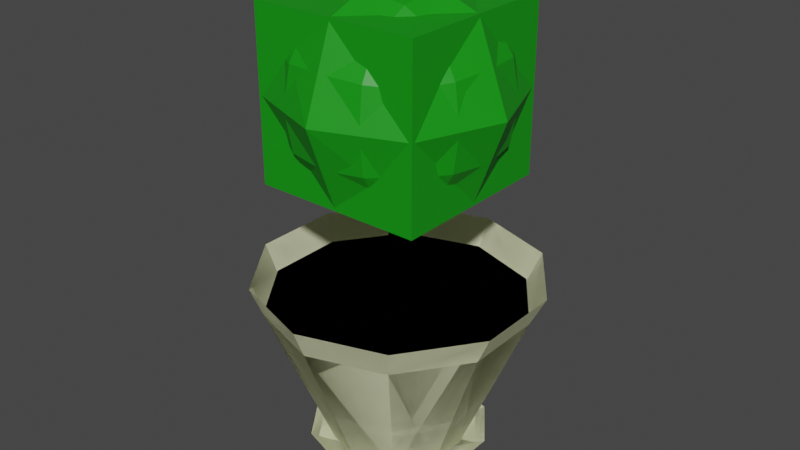 # Source: blend.blend  (saved by Blender 3.4.6; exported with 4.5.12 LTS)
import bpy
from mathutils import Matrix  # noqa: F401  (used for matrix-valued properties, if any)

bpy.ops.wm.read_factory_settings(use_empty=True)
scene = bpy.context.scene
scene.name = 'Scene'

# ---- collections
col_collection = bpy.data.collections.new('Collection'); scene.collection.children.link(col_collection)

# ---- images (referenced by path relative to the original .blend; pixels are not part of the script)
import os
ASSET_DIR = os.environ.get("B2B_ASSET_DIR", "")  # directory of the original .blend (textures are referenced by path, not embedded)
HERE = os.path.dirname(os.path.abspath(__file__))  # packed textures are extracted next to this script under _unpacked/

def load_image(name, relpath, width, height, colorspace="sRGB"):
    """Load a texture the original file referenced (path relative to the .blend, or extracted next to this script)."""
    p = next((c for c in (os.path.join(HERE, relpath), os.path.join(ASSET_DIR, relpath)) if relpath and os.path.exists(c)), "")
    if p:
        img = bpy.data.images.load(p, check_existing=True)
        img.name = name
    else:  # same state as the original file: an image datablock whose file is absent (Cycles renders it pink)
        img = bpy.data.images.new(name, width, height)
        img.source = "FILE"
        img.filepath = "//" + (relpath or name)
    img.colorspace_settings.name = colorspace
    return img
img_bush_l0 = load_image('bush_l0', 'bushhh/bush_l0.png', 1024, 1024, 'sRGB')

# ---- materials (node trees are filled in below, after node groups)
mat_material_004 = bpy.data.materials.new('Material.004')
mat_material_002 = bpy.data.materials.new('Material.002')
mat_material_003 = bpy.data.materials.new('Material.003')
mat_material_001 = bpy.data.materials.new('Material.001')

# ---- material node trees
mat_material_004.use_nodes = True; mat_material_004.node_tree.nodes.clear()
_N = mat_material_004.node_tree.nodes; _L = mat_material_004.node_tree.links
n0 = _N.new('ShaderNodeBsdfPrincipled'); n0.name = 'Principled BSDF'; n0.location = (10, 300)
n0.distribution = 'GGX'
n0.subsurface_method = 'RANDOM_WALK_SKIN'
n0.inputs[0].default_value = (0.9807, 1.0, 0.6938, 1.0)
n0.inputs[3].default_value = 1.45
n0.inputs[27].default_value = (0.0, 0.0, 0.0, 1.0)
n0.inputs[28].default_value = 1.0
n1 = _N.new('ShaderNodeOutputMaterial'); n1.name = 'Material Output'; n1.location = (300, 300)
n2 = _N.new('ShaderNodeTexImage'); n2.name = 'Image Texture'; n2.location = (-355, 376)
n2.image = img_bush_l0
_L.new(n0.outputs[0], n1.inputs[0])
n1.is_active_output = True
mat_material_002.use_nodes = True; mat_material_002.node_tree.nodes.clear()
_N = mat_material_002.node_tree.nodes; _L = mat_material_002.node_tree.links
n0 = _N.new('ShaderNodeBsdfPrincipled'); n0.name = 'Principled BSDF'; n0.location = (10, 300)
n0.distribution = 'GGX'
n0.subsurface_method = 'RANDOM_WALK_SKIN'
n0.inputs[0].default_value = (0.02908, 0.001634, 0.0, 1.0)
n0.inputs[3].default_value = 1.45
n0.inputs[27].default_value = (0.0, 0.0, 0.0, 1.0)
n0.inputs[28].default_value = 1.0
n1 = _N.new('ShaderNodeOutputMaterial'); n1.name = 'Material Output'; n1.location = (300, 300)
n2 = _N.new('ShaderNodeOutputMaterial'); n2.name = 'Material Output.001'; n2.location = (300, 300)
n3 = _N.new('ShaderNodeBsdfPrincipled'); n3.name = 'Principled BSDF.001'; n3.location = (10, 300)
n3.distribution = 'GGX'
n3.subsurface_method = 'RANDOM_WALK_SKIN'
n3.inputs[0].default_value = (0.0, 0.0, 0.0, 1.0)
n3.inputs[3].default_value = 1.45
n3.inputs[27].default_value = (0.0, 0.0, 0.0, 1.0)
n3.inputs[28].default_value = 1.0
n4 = _N.new('ShaderNodeOutputMaterial'); n4.name = 'Material Output.002'; n4.location = (300, 300)
n5 = _N.new('ShaderNodeBsdfPrincipled'); n5.name = 'Principled BSDF.002'; n5.location = (10, 300)
n5.distribution = 'GGX'
n5.subsurface_method = 'RANDOM_WALK_SKIN'
n5.inputs[0].default_value = (0.0, 0.0, 0.0, 1.0)
n5.inputs[3].default_value = 1.45
n5.inputs[27].default_value = (0.0, 0.0, 0.0, 1.0)
n5.inputs[28].default_value = 1.0
n6 = _N.new('ShaderNodeOutputMaterial'); n6.name = 'Material Output.003'; n6.location = (300, 300)
n7 = _N.new('ShaderNodeBsdfPrincipled'); n7.name = 'Principled BSDF.003'; n7.location = (10, 300)
n7.distribution = 'GGX'
n7.subsurface_method = 'RANDOM_WALK_SKIN'
n7.inputs[0].default_value = (0.0, 0.0, 0.0, 1.0)
n7.inputs[3].default_value = 1.45
n7.inputs[27].default_value = (0.0, 0.0, 0.0, 1.0)
n7.inputs[28].default_value = 1.0
n8 = _N.new('ShaderNodeOutputMaterial'); n8.name = 'Material Output.004'; n8.location = (300, 300)
n9 = _N.new('ShaderNodeBsdfPrincipled'); n9.name = 'Principled BSDF.004'; n9.location = (10, 300)
n9.distribution = 'GGX'
n9.subsurface_method = 'RANDOM_WALK_SKIN'
n9.inputs[0].default_value = (0.0, 0.0, 0.0, 1.0)
n9.inputs[3].default_value = 1.45
n9.inputs[27].default_value = (0.0, 0.0, 0.0, 1.0)
n9.inputs[28].default_value = 1.0
n10 = _N.new('ShaderNodeBsdfPrincipled'); n10.name = 'Principled BSDF.005'; n10.location = (10, 300)
n10.distribution = 'GGX'
n10.subsurface_method = 'RANDOM_WALK_SKIN'
n10.inputs[0].default_value = (0.3541, 0.3541, 0.3541, 1.0)
n10.inputs[3].default_value = 1.45
n10.inputs[27].default_value = (0.0, 0.0, 0.0, 1.0)
n10.inputs[28].default_value = 1.0
n11 = _N.new('ShaderNodeOutputMaterial'); n11.name = 'Material Output.005'; n11.location = (300, 300)
n12 = _N.new('ShaderNodeTexImage'); n12.name = 'Image Texture'; n12.location = (-355, 376)
n12.image = img_bush_l0
_L.new(n0.outputs[0], n1.inputs[0])
_L.new(n3.outputs[0], n2.inputs[0])
_L.new(n5.outputs[0], n4.inputs[0])
_L.new(n7.outputs[0], n6.inputs[0])
_L.new(n9.outputs[0], n8.inputs[0])
_L.new(n10.outputs[0], n11.inputs[0])
n1.is_active_output = True
mat_material_003.use_nodes = True; mat_material_003.node_tree.nodes.clear()
_N = mat_material_003.node_tree.nodes; _L = mat_material_003.node_tree.links
n0 = _N.new('ShaderNodeBsdfPrincipled'); n0.name = 'Principled BSDF'; n0.location = (10, 300)
n0.distribution = 'GGX'
n0.subsurface_method = 'RANDOM_WALK_SKIN'
n0.inputs[0].default_value = (0.09084, 0.009485, 0.00118, 1.0)
n0.inputs[3].default_value = 1.45
n0.inputs[27].default_value = (0.0, 0.0, 0.0, 1.0)
n0.inputs[28].default_value = 1.0
n1 = _N.new('ShaderNodeOutputMaterial'); n1.name = 'Material Output'; n1.location = (300, 300)
n2 = _N.new('ShaderNodeTexImage'); n2.name = 'Image Texture'; n2.location = (-355, 376)
n2.image = img_bush_l0
_L.new(n0.outputs[0], n1.inputs[0])
n1.is_active_output = True
mat_material_001.use_nodes = True; mat_material_001.node_tree.nodes.clear()
_N = mat_material_001.node_tree.nodes; _L = mat_material_001.node_tree.links
n0 = _N.new('ShaderNodeBsdfPrincipled'); n0.name = 'Principled BSDF'; n0.location = (10, 300)
n0.distribution = 'GGX'
n0.subsurface_method = 'RANDOM_WALK_SKIN'
n0.inputs[0].default_value = (0.005648, 0.2957, 0.005309, 1.0)
n0.inputs[3].default_value = 1.45
n0.inputs[27].default_value = (0.0, 0.0, 0.0, 1.0)
n0.inputs[28].default_value = 1.0
n1 = _N.new('ShaderNodeOutputMaterial'); n1.name = 'Material Output'; n1.location = (300, 300)
n2 = _N.new('ShaderNodeTexImage'); n2.name = 'Image Texture'; n2.location = (-355, 376)
n2.image = img_bush_l0
_L.new(n0.outputs[0], n1.inputs[0])
n1.is_active_output = True

# ---- world
world_world = bpy.data.worlds.new('World'); scene.world = world_world
world_world.use_nodes = True; world_world.node_tree.nodes.clear()
_N = world_world.node_tree.nodes; _L = world_world.node_tree.links
n0 = _N.new('ShaderNodeOutputWorld'); n0.name = 'World Output'; n0.location = (300, 300)
n1 = _N.new('ShaderNodeBackground'); n1.name = 'Background'; n1.location = (10, 300)
n1.inputs[0].default_value = (0.05088, 0.05088, 0.05088, 1.0)
_L.new(n1.outputs[0], n0.inputs[0])
n0.is_active_output = True
world_world.color = (0.05088, 0.05088, 0.05088)
world_world.use_sun_shadow = False
world_world.sun_shadow_jitter_overblur = 0.0

# ---- meshes
me_cylinder = bpy.data.meshes.new('Cylinder')
me_cylinder.from_pydata([(-2.916e-09, 0.5107, -0.1783), (0.0, 1.0, 1.0), (0.3002, 0.4132, -0.1783), (0.5878, 0.809, 1.0), (0.4857, 0.1578, -0.1783), (0.9511, 0.309, 1.0), (0.4857, -0.1578, -0.1783), (0.9511, -0.309, 1.0), (0.3002, -0.4132, -0.1783), (0.5878, -0.809, 1.0), (-2.916e-09, -0.5107, -0.1783), (0.0, -1.0, 1.0), (-0.3002, -0.4132, -0.1783), (-0.5878, -0.809, 1.0), (-0.4857, -0.1578, -0.1783), (-0.9511, -0.309, 1.0), (-0.4857, 0.1578, -0.1783), (-0.9511, 0.309, 1.0), (-0.3002, 0.4132, -0.1783), (-0.5878, 0.809, 1.0), (0.004926, 1.119, 1.223), (0.6552, 0.9075, 1.223), (1.057, 0.3543, 1.223), (1.057, -0.3295, 1.223), (0.6552, -0.8826, 1.223), (0.004926, -1.094, 1.223), (-0.6454, -0.8826, 1.223), (-1.047, -0.3295, 1.223), (-1.047, 0.3543, 1.223), (-0.6454, 0.9075, 1.223), (-0.05011, -0.05099, 0.5823), (-0.05011, 0.05099, 0.5823), (0.05011, -0.05099, 0.5823), (0.05011, 0.05099, 0.5823), (0.0, 1.001, 1.018), (0.5878, 0.8099, 1.018), (0.9511, 0.3099, 1.018), (0.9511, -0.3082, 1.018), (0.5878, -0.8082, 1.018), (0.0, -0.9992, 1.018), (-0.5878, -0.8082, 1.018), (-0.9511, -0.3082, 1.018), (-0.9511, 0.3099, 1.018), (-0.5878, 0.8099, 1.018), (-0.05011, -0.05099, 0.5823), (-0.05011, -0.05099, 2.314), (-0.05011, 0.05099, 0.5823), (-0.05011, 0.05099, 2.314), (0.05011, -0.05099, 0.5823), (0.05011, -0.05099, 2.314), (0.05011, 0.05099, 0.5823), (0.05011, 0.05099, 2.314), (-1.849e-09, 0.3238, -0.3154), (0.0, 0.6339, -0.1524), (0.1903, 0.2619, -0.3154), (0.3726, 0.5128, -0.1524), (0.3079, 0.1, -0.3154), (0.6029, 0.1959, -0.1524), (0.3079, -0.1, -0.3154), (0.6029, -0.1959, -0.1524), (0.1903, -0.2619, -0.3154), (0.3726, -0.5128, -0.1524), (-1.849e-09, -0.3238, -0.3154), (0.0, -0.6339, -0.1524), (-0.1903, -0.2619, -0.3154), (-0.3726, -0.5128, -0.1524), (-0.3079, -0.1, -0.3154), (-0.6029, -0.1959, -0.1524), (-0.3079, 0.1, -0.3154), (-0.6029, 0.1959, -0.1524), (-0.1903, 0.2619, -0.3154), (-0.3726, 0.5128, -0.1524), (0.003123, 0.7092, -0.1215), (0.4154, 0.5753, -0.1215), (0.6701, 0.2246, -0.1215), (0.6701, -0.2088, -0.1215), (0.4154, -0.5595, -0.1215), (0.003123, -0.6935, -0.1215), (-0.4091, -0.5595, -0.1215), (-0.6639, -0.2088, -0.1215), (-0.6639, 0.2246, -0.1215), (-0.4091, 0.5753, -0.1215), (-0.03177, -0.03232, -0.2101), (-0.03177, 0.03232, -0.2101), (0.03177, -0.03232, -0.2101), (0.03177, 0.03232, -0.2101), (-0.6563, -0.6563, 1.964), (-0.6563, -0.6563, 3.276), (-0.6563, 0.6563, 1.964), (-0.6563, 0.6563, 3.276), (0.6563, -0.6563, 1.964), (0.6563, -0.6563, 3.276), (0.6563, 0.6563, 1.964), (0.6563, 0.6563, 3.276)], [], [(0, 1, 3, 2), (2, 3, 5, 4), (4, 5, 7, 6), (6, 7, 9, 8), (8, 9, 11, 10), (10, 11, 13, 12), (12, 13, 15, 14), (14, 15, 17, 16), (16, 17, 19, 18), (18, 19, 1, 0), (0, 2, 4, 6, 8, 10, 12, 14, 16, 18), (7, 5, 22, 23), (5, 3, 21, 22), (1, 19, 29, 20), (19, 17, 28, 29), (17, 15, 27, 28), (15, 13, 26, 27), (13, 11, 25, 26), (11, 9, 24, 25), (9, 7, 23, 24), (3, 1, 20, 21), (31, 33, 32, 30), (35, 34, 43, 42, 41, 40, 39, 38, 37, 36), (44, 45, 47, 46), (46, 47, 51, 50), (50, 51, 49, 48), (48, 49, 45, 44), (51, 47, 45, 49), (52, 53, 55, 54), (54, 55, 57, 56), (56, 57, 59, 58), (58, 59, 61, 60), (60, 61, 63, 62), (62, 63, 65, 64), (64, 65, 67, 66), (66, 67, 69, 68), (68, 69, 71, 70), (70, 71, 53, 52), (52, 54, 56, 58, 60, 62, 64, 66, 68, 70), (59, 57, 74, 75), (57, 55, 73, 74), (53, 71, 81, 72), (71, 69, 80, 81), (69, 67, 79, 80), (67, 65, 78, 79), (65, 63, 77, 78), (63, 61, 76, 77), (61, 59, 75, 76), (55, 53, 72, 73), (83, 85, 84, 82), (86, 87, 89, 88), (88, 89, 93, 92), (92, 93, 91, 90), (90, 91, 87, 86), (88, 92, 90, 86), (93, 89, 87, 91)])
me_cylinder.polygons.foreach_set('material_index', [0, 0, 0, 0, 0, 0, 0, 0, 0, 0, 0, 0, 0, 0, 0, 0, 0, 0, 0, 0, 0, 0, 1, 2, 2, 2, 2, 2, 0, 0, 0, 0, 0, 0, 0, 0, 0, 0, 0, 0, 0, 0, 0, 0, 0, 0, 0, 0, 0, 0, 3, 3, 3, 3, 3, 3])
_uv = me_cylinder.uv_layers.new(name='UVMap')
_uv.uv.foreach_set('vector', [1.0, 0.5, 1.0, 1.0, 0.9, 1.0, 0.9, 0.5, 0.9, 0.5, 0.9, 1.0, 0.8, 1.0, 0.8, 0.5, 0.8, 0.5, 0.8, 1.0, 0.7, 1.0, 0.7, 0.5, 0.7, 0.5, 0.7, 1.0, 0.6, 1.0, 0.6, 0.5, 0.6, 0.5, 0.6, 1.0, 0.5, 1.0, 0.5, 0.5, 0.5, 0.5, 0.5, 1.0, 0.4, 1.0, 0.4, 0.5, 0.4, 0.5, 0.4, 1.0, 0.3, 1.0, 0.3, 0.5, 0.3, 0.5, 0.3, 1.0, 0.2, 1.0, 0.2, 0.5, 0.2, 0.5, 0.2, 1.0, 0.1, 1.0, 0.1, 0.5, 0.1, 0.5, 0.1, 1.0, -7.451e-08, 1.0, -7.451e-08, 0.5, 0.75, 0.49, 0.8911, 0.4442, 0.9783, 0.3242, 0.9783, 0.1758, 0.8911, 0.05584, 0.75, 0.01, 0.6089, 0.05584, 0.5217, 0.1758, 0.5217, 0.3242, 0.6089, 0.4442, 0.7, 1.0, 0.8, 1.0, 0.8, 1.0, 0.7, 1.0, 0.8, 1.0, 0.9, 1.0, 0.9, 1.0, 0.8, 1.0, -7.451e-08, 1.0, 0.1, 1.0, 0.1, 1.0, -7.451e-08, 1.0, 0.1, 1.0, 0.2, 1.0, 0.2, 1.0, 0.1, 1.0, 0.2, 1.0, 0.3, 1.0, 0.3, 1.0, 0.2, 1.0, 0.3, 1.0, 0.4, 1.0, 0.4, 1.0, 0.3, 1.0, 0.4, 1.0, 0.5, 1.0, 0.5, 1.0, 0.4, 1.0, 0.5, 1.0, 0.6, 1.0, 0.6, 1.0, 0.5, 1.0, 0.6, 1.0, 0.7, 1.0, 0.7, 1.0, 0.6, 1.0, 0.9, 1.0, 1.0, 1.0, 1.0, 1.0, 0.9, 1.0, 0.125, 0.5, 0.375, 0.5, 0.375, 0.75, 0.125, 0.75, 0.3911, 0.4442, 0.25, 0.49, 0.1089, 0.4442, 0.02175, 0.3242, 0.02175, 0.1758, 0.1089, 0.05584, 0.25, 0.01, 0.3911, 0.05584, 0.4783, 0.1758, 0.4783, 0.3242, 0.375, 0.0, 0.625, 0.0, 0.625, 0.25, 0.375, 0.25, 0.375, 0.25, 0.625, 0.25, 0.625, 0.5, 0.375, 0.5, 0.375, 0.5, 0.625, 0.5, 0.625, 0.75, 0.375, 0.75, 0.375, 0.75, 0.625, 0.75, 0.625, 1.0, 0.375, 1.0, 0.625, 0.5, 0.875, 0.5, 0.875, 0.75, 0.625, 0.75, 1.0, 0.5, 1.0, 1.0, 0.9, 1.0, 0.9, 0.5, 0.9, 0.5, 0.9, 1.0, 0.8, 1.0, 0.8, 0.5, 0.8, 0.5, 0.8, 1.0, 0.7, 1.0, 0.7, 0.5, 0.7, 0.5, 0.7, 1.0, 0.6, 1.0, 0.6, 0.5, 0.6, 0.5, 0.6, 1.0, 0.5, 1.0, 0.5, 0.5, 0.5, 0.5, 0.5, 1.0, 0.4, 1.0, 0.4, 0.5, 0.4, 0.5, 0.4, 1.0, 0.3, 1.0, 0.3, 0.5, 0.3, 0.5, 0.3, 1.0, 0.2, 1.0, 0.2, 0.5, 0.2, 0.5, 0.2, 1.0, 0.1, 1.0, 0.1, 0.5, 0.1, 0.5, 0.1, 1.0, -7.451e-08, 1.0, -7.451e-08, 0.5, 0.75, 0.49, 0.8911, 0.4442, 0.9783, 0.3242, 0.9783, 0.1758, 0.8911, 0.05584, 0.75, 0.01, 0.6089, 0.05584, 0.5217, 0.1758, 0.5217, 0.3242, 0.6089, 0.4442, 0.7, 1.0, 0.8, 1.0, 0.8, 1.0, 0.7, 1.0, 0.8, 1.0, 0.9, 1.0, 0.9, 1.0, 0.8, 1.0, -7.451e-08, 1.0, 0.1, 1.0, 0.1, 1.0, -7.451e-08, 1.0, 0.1, 1.0, 0.2, 1.0, 0.2, 1.0, 0.1, 1.0, 0.2, 1.0, 0.3, 1.0, 0.3, 1.0, 0.2, 1.0, 0.3, 1.0, 0.4, 1.0, 0.4, 1.0, 0.3, 1.0, 0.4, 1.0, 0.5, 1.0, 0.5, 1.0, 0.4, 1.0, 0.5, 1.0, 0.6, 1.0, 0.6, 1.0, 0.5, 1.0, 0.6, 1.0, 0.7, 1.0, 0.7, 1.0, 0.6, 1.0, 0.9, 1.0, 1.0, 1.0, 1.0, 1.0, 0.9, 1.0, 0.125, 0.5, 0.375, 0.5, 0.375, 0.75, 0.125, 0.75, 0.375, 0.0, 0.625, 0.0, 0.625, 0.25, 0.375, 0.25, 0.375, 0.25, 0.625, 0.25, 0.625, 0.5, 0.375, 0.5, 0.375, 0.5, 0.625, 0.5, 0.625, 0.75, 0.375, 0.75, 0.375, 0.75, 0.625, 0.75, 0.625, 1.0, 0.375, 1.0, 0.125, 0.5, 0.375, 0.5, 0.375, 0.75, 0.125, 0.75, 0.625, 0.5, 0.875, 0.5, 0.875, 0.75, 0.625, 0.75])
me_cylinder.materials.append(mat_material_004)
me_cylinder.materials.append(mat_material_002)
me_cylinder.materials.append(mat_material_003)
me_cylinder.materials.append(mat_material_001)
me_cylinder.update()
me_cylinder_004 = bpy.data.meshes.new('Cylinder.004')
me_cylinder_004.from_pydata([(-2.916e-09, 0.5107, -0.1783), (0.0, 1.0, 1.0), (0.3002, 0.4132, -0.1783), (0.5878, 0.809, 1.0), (0.4857, 0.1578, -0.1783), (0.9511, 0.309, 1.0), (0.4857, -0.1578, -0.1783), (0.9511, -0.309, 1.0), (0.3002, -0.4132, -0.1783), (0.5878, -0.809, 1.0), (-2.916e-09, -0.5107, -0.1783), (0.0, -1.0, 1.0), (-0.3002, -0.4132, -0.1783), (-0.5878, -0.809, 1.0), (-0.4857, -0.1578, -0.1783), (-0.9511, -0.309, 1.0), (-0.4857, 0.1578, -0.1783), (-0.9511, 0.309, 1.0), (-0.3002, 0.4132, -0.1783), (-0.5878, 0.809, 1.0), (0.004926, 1.119, 1.223), (0.6552, 0.9075, 1.223), (1.057, 0.3543, 1.223), (1.057, -0.3295, 1.223), (0.6552, -0.8826, 1.223), (0.004926, -1.094, 1.223), (-0.6454, -0.8826, 1.223), (-1.047, -0.3295, 1.223), (-1.047, 0.3543, 1.223), (-0.6454, 0.9075, 1.223), (-0.05011, -0.05099, 0.5823), (-0.05011, 0.05099, 0.5823), (0.05011, -0.05099, 0.5823), (0.05011, 0.05099, 0.5823), (0.0, 1.001, 1.018), (0.5878, 0.8099, 1.018), (0.9511, 0.3099, 1.018), (0.9511, -0.3082, 1.018), (0.5878, -0.8082, 1.018), (0.0, -0.9992, 1.018), (-0.5878, -0.8082, 1.018), (-0.9511, -0.3082, 1.018), (-0.9511, 0.3099, 1.018), (-0.5878, 0.8099, 1.018), (-0.05011, -0.05099, 0.5823), (-0.05011, -0.05099, 2.314), (-0.05011, 0.05099, 0.5823), (-0.05011, 0.05099, 2.314), (0.05011, -0.05099, 0.5823), (0.05011, -0.05099, 2.314), (0.05011, 0.05099, 0.5823), (0.05011, 0.05099, 2.314), (-1.849e-09, 0.3238, -0.3154), (0.0, 0.6339, -0.1524), (0.1903, 0.2619, -0.3154), (0.3726, 0.5128, -0.1524), (0.3079, 0.1, -0.3154), (0.6029, 0.1959, -0.1524), (0.3079, -0.1, -0.3154), (0.6029, -0.1959, -0.1524), (0.1903, -0.2619, -0.3154), (0.3726, -0.5128, -0.1524), (-1.849e-09, -0.3238, -0.3154), (0.0, -0.6339, -0.1524), (-0.1903, -0.2619, -0.3154), (-0.3726, -0.5128, -0.1524), (-0.3079, -0.1, -0.3154), (-0.6029, -0.1959, -0.1524), (-0.3079, 0.1, -0.3154), (-0.6029, 0.1959, -0.1524), (-0.1903, 0.2619, -0.3154), (-0.3726, 0.5128, -0.1524), (0.003123, 0.7092, -0.1215), (0.4154, 0.5753, -0.1215), (0.6701, 0.2246, -0.1215), (0.6701, -0.2088, -0.1215), (0.4154, -0.5595, -0.1215), (0.003123, -0.6935, -0.1215), (-0.4091, -0.5595, -0.1215), (-0.6639, -0.2088, -0.1215), (-0.6639, 0.2246, -0.1215), (-0.4091, 0.5753, -0.1215), (-0.03177, -0.03232, -0.2101), (-0.03177, 0.03232, -0.2101), (0.03177, -0.03232, -0.2101), (0.03177, 0.03232, -0.2101), (-0.5328, -0.5328, 2.087), (-0.5328, -0.5328, 3.153), (-0.5328, 0.5328, 2.087), (-0.5328, 0.5328, 3.153), (0.5328, -0.5328, 2.087), (0.5328, -0.5328, 3.153), (0.5328, 0.5328, 2.087), (0.5328, 0.5328, 3.153), (-0.6496, 9.925e-10, 1.97), (-0.6496, -0.6496, 2.62), (-0.6496, -6.947e-09, 3.27), (-0.6496, 0.6496, 2.62), (1.687e-08, 0.6496, 1.97), (-5.955e-09, 0.6496, 3.27), (0.6496, 0.6496, 2.62), (0.6496, -1.786e-08, 1.97), (0.6496, -1.985e-09, 3.27), (0.6496, -0.6496, 2.62), (-1.29e-08, -0.6496, 1.97), (-9.925e-10, -0.6496, 3.27), (-0.8946, -1.29e-08, 2.62), (9.925e-09, 0.8946, 2.62), (0.8946, -1.389e-08, 2.62), (-9.925e-09, -0.8946, 2.62), (0.0, -5.955e-09, 1.725), (-9.925e-10, -1.489e-08, 3.515)], [], [(0, 1, 3, 2), (2, 3, 5, 4), (4, 5, 7, 6), (6, 7, 9, 8), (8, 9, 11, 10), (10, 11, 13, 12), (12, 13, 15, 14), (14, 15, 17, 16), (16, 17, 19, 18), (18, 19, 1, 0), (0, 2, 4, 6, 8, 10, 12, 14, 16, 18), (7, 5, 22, 23), (5, 3, 21, 22), (1, 19, 29, 20), (19, 17, 28, 29), (17, 15, 27, 28), (15, 13, 26, 27), (13, 11, 25, 26), (11, 9, 24, 25), (9, 7, 23, 24), (3, 1, 20, 21), (31, 33, 32, 30), (35, 34, 43, 42, 41, 40, 39, 38, 37, 36), (44, 45, 47, 46), (46, 47, 51, 50), (50, 51, 49, 48), (48, 49, 45, 44), (51, 47, 45, 49), (52, 53, 55, 54), (54, 55, 57, 56), (56, 57, 59, 58), (58, 59, 61, 60), (60, 61, 63, 62), (62, 63, 65, 64), (64, 65, 67, 66), (66, 67, 69, 68), (68, 69, 71, 70), (70, 71, 53, 52), (52, 54, 56, 58, 60, 62, 64, 66, 68, 70), (59, 57, 74, 75), (57, 55, 73, 74), (53, 71, 81, 72), (71, 69, 80, 81), (69, 67, 79, 80), (67, 65, 78, 79), (65, 63, 77, 78), (63, 61, 76, 77), (61, 59, 75, 76), (55, 53, 72, 73), (83, 85, 84, 82), (86, 95, 106, 94), (95, 87, 96, 106), (106, 96, 89, 97), (94, 106, 97, 88), (88, 97, 107, 98), (97, 89, 99, 107), (107, 99, 93, 100), (98, 107, 100, 92), (92, 100, 108, 101), (100, 93, 102, 108), (108, 102, 91, 103), (101, 108, 103, 90), (90, 103, 109, 104), (103, 91, 105, 109), (109, 105, 87, 95), (104, 109, 95, 86), (88, 98, 110, 94), (98, 92, 101, 110), (110, 101, 90, 104), (94, 110, 104, 86), (93, 99, 111, 102), (99, 89, 96, 111), (111, 96, 87, 105), (102, 111, 105, 91)])
me_cylinder_004.polygons.foreach_set('material_index', [0, 0, 0, 0, 0, 0, 0, 0, 0, 0, 0, 0, 0, 0, 0, 0, 0, 0, 0, 0, 0, 0, 1, 2, 2, 2, 2, 2, 0, 0, 0, 0, 0, 0, 0, 0, 0, 0, 0, 0, 0, 0, 0, 0, 0, 0, 0, 0, 0, 0, 3, 3, 3, 3, 3, 3, 3, 3, 3, 3, 3, 3, 3, 3, 3, 3, 3, 3, 3, 3, 3, 3, 3, 3])
_uv = me_cylinder_004.uv_layers.new(name='UVMap')
_uv.uv.foreach_set('vector', [0.1085, 0.5798, 0.1085, 0.3755, 0.2044, 0.3817, 0.1575, 0.583, 0.3201, 0.08389, 0.5166, 0.01931, 0.5239, 0.1009, 0.3238, 0.1256, 0.3238, 0.1256, 0.5239, 0.1009, 0.5239, 0.2017, 0.3238, 0.177, 0.3238, 0.177, 0.5239, 0.2017, 0.5166, 0.2833, 0.3201, 0.2187, 0.6258, 0.5465, 0.5789, 0.3459, 0.6748, 0.3403, 0.6748, 0.5437, 0.6748, 0.5437, 0.6748, 0.3403, 0.7707, 0.3459, 0.7238, 0.5465, 0.3201, 0.3784, 0.5165, 0.3138, 0.5234, 0.3954, 0.3236, 0.42, 0.3236, 0.42, 0.5234, 0.3954, 0.5234, 0.4962, 0.3236, 0.4715, 0.3236, 0.4715, 0.5234, 0.4962, 0.5165, 0.5778, 0.3201, 0.5132, 0.05956, 0.583, 0.01264, 0.3817, 0.1085, 0.3755, 0.1085, 0.5798, 0.9202, 0.9192, 0.8713, 0.9351, 0.8223, 0.9192, 0.792, 0.8775, 0.792, 0.826, 0.8223, 0.7844, 0.8713, 0.7685, 0.9202, 0.7844, 0.9505, 0.826, 0.9505, 0.8775, 0.5239, 0.2017, 0.5239, 0.1009, 0.5621, 0.0935, 0.5621, 0.205, 0.5239, 0.1009, 0.5166, 0.01931, 0.554, 0.00325, 0.5621, 0.0935, 0.1085, 0.3755, 0.01264, 0.3817, 0.00325, 0.3429, 0.1093, 0.336, 0.5165, 0.5778, 0.5234, 0.4962, 0.5614, 0.5036, 0.5537, 0.5938, 0.5234, 0.4962, 0.5234, 0.3954, 0.5614, 0.392, 0.5614, 0.5036, 0.5234, 0.3954, 0.5165, 0.3138, 0.5537, 0.3018, 0.5614, 0.392, 0.7707, 0.3459, 0.6748, 0.3403, 0.674, 0.3018, 0.7801, 0.308, 0.6748, 0.3403, 0.5789, 0.3459, 0.5679, 0.308, 0.674, 0.3018, 0.5166, 0.2833, 0.5239, 0.2017, 0.5621, 0.205, 0.554, 0.2953, 0.2044, 0.3817, 0.1085, 0.3755, 0.1093, 0.336, 0.2154, 0.3429, 0.5849, 0.2577, 0.5686, 0.2577, 0.5686, 0.241, 0.5849, 0.241, 0.00325, 0.2168, 0.00325, 0.116, 0.06251, 0.03441, 0.1584, 0.00325, 0.2543, 0.03441, 0.3136, 0.116, 0.3136, 0.2168, 0.2543, 0.2984, 0.1584, 0.3295, 0.06251, 0.2984, 0.2386, 0.336, 0.2386, 0.6166, 0.2219, 0.6166, 0.2219, 0.336, 0.3074, 0.336, 0.3074, 0.6129, 0.2911, 0.6129, 0.2911, 0.336, 0.2617, 0.336, 0.2617, 0.6164, 0.2451, 0.6164, 0.2451, 0.336, 0.2846, 0.336, 0.2846, 0.614, 0.2682, 0.614, 0.2682, 0.336, 0.5686, 0.2179, 0.5849, 0.2179, 0.5849, 0.2345, 0.5686, 0.2345, 0.6276, 0.6839, 0.5797, 0.6995, 0.5797, 0.6356, 0.6276, 0.6512, 0.6276, 0.6512, 0.5797, 0.6356, 0.6172, 0.5839, 0.6467, 0.6248, 0.6467, 0.6248, 0.6172, 0.5839, 0.678, 0.5641, 0.6778, 0.6147, 0.6778, 0.6147, 0.678, 0.5641, 0.7388, 0.5839, 0.7088, 0.6248, 0.7088, 0.6248, 0.7388, 0.5839, 0.7764, 0.6356, 0.728, 0.6512, 0.728, 0.6512, 0.7764, 0.6356, 0.7764, 0.6995, 0.728, 0.6839, 0.728, 0.6839, 0.7764, 0.6995, 0.7388, 0.7512, 0.7088, 0.7103, 0.7088, 0.7103, 0.7388, 0.7512, 0.678, 0.771, 0.6778, 0.7204, 0.6778, 0.7204, 0.678, 0.771, 0.6172, 0.7512, 0.6467, 0.7103, 0.6467, 0.7103, 0.6172, 0.7512, 0.5797, 0.6995, 0.6276, 0.6839, 0.6276, 0.6839, 0.6276, 0.6512, 0.6467, 0.6248, 0.6778, 0.6147, 0.7088, 0.6248, 0.728, 0.6512, 0.728, 0.6839, 0.7088, 0.7103, 0.6778, 0.7204, 0.6467, 0.7103, 0.678, 0.5641, 0.6172, 0.5839, 0.6095, 0.5749, 0.6767, 0.553, 0.6172, 0.5839, 0.5797, 0.6356, 0.5679, 0.6321, 0.6095, 0.5749, 0.5797, 0.6995, 0.6172, 0.7512, 0.6095, 0.76, 0.5679, 0.7028, 0.6172, 0.7512, 0.678, 0.771, 0.6767, 0.7819, 0.6095, 0.76, 0.678, 0.771, 0.7388, 0.7512, 0.744, 0.76, 0.6767, 0.7819, 0.7388, 0.7512, 0.7764, 0.6995, 0.7855, 0.7028, 0.744, 0.76, 0.7764, 0.6995, 0.7764, 0.6356, 0.7855, 0.6321, 0.7855, 0.7028, 0.7764, 0.6356, 0.7388, 0.5839, 0.744, 0.5749, 0.7855, 0.6321, 0.7388, 0.5839, 0.678, 0.5641, 0.6767, 0.553, 0.744, 0.5749, 0.5797, 0.6356, 0.5797, 0.6995, 0.5679, 0.7028, 0.5679, 0.6321, 0.579, 0.2747, 0.5686, 0.2747, 0.5686, 0.2642, 0.579, 0.2642, 0.7425, 0.2094, 0.652, 0.2114, 0.6673, 0.1064, 0.7753, 0.1272, 0.652, 0.2114, 0.573, 0.1769, 0.5686, 0.0875, 0.6673, 0.1064, 0.6673, 0.1064, 0.5686, 0.0875, 0.6057, 0.006114, 0.6919, 0.00325, 0.7753, 0.1272, 0.6673, 0.1064, 0.6919, 0.00325, 0.7753, 0.03865, 0.9968, 0.7282, 0.9123, 0.762, 0.8865, 0.6588, 0.9968, 0.64, 0.9123, 0.762, 0.8288, 0.7569, 0.792, 0.675, 0.8865, 0.6588, 0.8865, 0.6588, 0.792, 0.675, 0.7995, 0.5856, 0.8765, 0.553, 0.9968, 0.64, 0.8865, 0.6588, 0.8765, 0.553, 0.9674, 0.5568, 0.1773, 0.7955, 0.08673, 0.7977, 0.1017, 0.6926, 0.2099, 0.7132, 0.08673, 0.7977, 0.007848, 0.7632, 0.00325, 0.6739, 0.1017, 0.6926, 0.1017, 0.6926, 0.00325, 0.6739, 0.04039, 0.5925, 0.1264, 0.5895, 0.2099, 0.7132, 0.1017, 0.6926, 0.1264, 0.5895, 0.2099, 0.6248, 0.957, 0.2087, 0.8661, 0.212, 0.8774, 0.1064, 0.9872, 0.1257, 0.8661, 0.212, 0.7885, 0.1789, 0.7818, 0.0895, 0.8774, 0.1064, 0.8774, 0.1064, 0.7818, 0.0895, 0.8187, 0.007735, 0.9029, 0.00325, 0.9872, 0.1257, 0.8774, 0.1064, 0.9029, 0.00325, 0.9872, 0.03746, 0.4901, 0.8072, 0.401, 0.8075, 0.4234, 0.7042, 0.5272, 0.7265, 0.401, 0.8075, 0.3203, 0.7702, 0.3201, 0.6814, 0.4234, 0.7042, 0.4234, 0.7042, 0.3201, 0.6814, 0.3573, 0.6003, 0.4462, 0.6004, 0.5272, 0.7265, 0.4234, 0.7042, 0.4462, 0.6004, 0.5272, 0.6374, 0.8238, 0.5088, 0.7866, 0.428, 0.8901, 0.4053, 0.9128, 0.5088, 0.7866, 0.428, 0.7866, 0.339, 0.8674, 0.3018, 0.8901, 0.4053, 0.8901, 0.4053, 0.8674, 0.3018, 0.9564, 0.3018, 0.9936, 0.3826, 0.9128, 0.5088, 0.8901, 0.4053, 0.9936, 0.3826, 0.9936, 0.4716])
me_cylinder_004.materials.append(mat_material_004)
me_cylinder_004.materials.append(mat_material_002)
me_cylinder_004.materials.append(mat_material_003)
me_cylinder_004.materials.append(mat_material_001)
me_cylinder_004.update()
me_cylinder_005 = bpy.data.meshes.new('Cylinder.005')
me_cylinder_005.from_pydata([(-2.916e-09, 0.5107, -0.1783), (0.0, 1.0, 1.0), (0.3002, 0.4132, -0.1783), (0.5878, 0.809, 1.0), (0.4857, 0.1578, -0.1783), (0.9511, 0.309, 1.0), (0.4857, -0.1578, -0.1783), (0.9511, -0.309, 1.0), (0.3002, -0.4132, -0.1783), (0.5878, -0.809, 1.0), (-2.916e-09, -0.5107, -0.1783), (0.0, -1.0, 1.0), (-0.3002, -0.4132, -0.1783), (-0.5878, -0.809, 1.0), (-0.4857, -0.1578, -0.1783), (-0.9511, -0.309, 1.0), (-0.4857, 0.1578, -0.1783), (-0.9511, 0.309, 1.0), (-0.3002, 0.4132, -0.1783), (-0.5878, 0.809, 1.0), (0.004926, 1.119, 1.223), (0.6552, 0.9075, 1.223), (1.057, 0.3543, 1.223), (1.057, -0.3295, 1.223), (0.6552, -0.8826, 1.223), (0.004926, -1.094, 1.223), (-0.6454, -0.8826, 1.223), (-1.047, -0.3295, 1.223), (-1.047, 0.3543, 1.223), (-0.6454, 0.9075, 1.223), (-0.05011, -0.05099, 0.5823), (-0.05011, 0.05099, 0.5823), (0.05011, -0.05099, 0.5823), (0.05011, 0.05099, 0.5823), (0.0, 1.001, 1.018), (0.5878, 0.8099, 1.018), (0.9511, 0.3099, 1.018), (0.9511, -0.3082, 1.018), (0.5878, -0.8082, 1.018), (0.0, -0.9992, 1.018), (-0.5878, -0.8082, 1.018), (-0.9511, -0.3082, 1.018), (-0.9511, 0.3099, 1.018), (-0.5878, 0.8099, 1.018), (-0.05011, -0.05099, 0.5823), (-0.05011, -0.05099, 2.314), (-0.05011, 0.05099, 0.5823), (-0.05011, 0.05099, 2.314), (0.05011, -0.05099, 0.5823), (0.05011, -0.05099, 2.314), (0.05011, 0.05099, 0.5823), (0.05011, 0.05099, 2.314), (-1.849e-09, 0.3238, -0.3154), (0.0, 0.6339, -0.1524), (0.1903, 0.2619, -0.3154), (0.3726, 0.5128, -0.1524), (0.3079, 0.1, -0.3154), (0.6029, 0.1959, -0.1524), (0.3079, -0.1, -0.3154), (0.6029, -0.1959, -0.1524), (0.1903, -0.2619, -0.3154), (0.3726, -0.5128, -0.1524), (-1.849e-09, -0.3238, -0.3154), (0.0, -0.6339, -0.1524), (-0.1903, -0.2619, -0.3154), (-0.3726, -0.5128, -0.1524), (-0.3079, -0.1, -0.3154), (-0.6029, -0.1959, -0.1524), (-0.3079, 0.1, -0.3154), (-0.6029, 0.1959, -0.1524), (-0.1903, 0.2619, -0.3154), (-0.3726, 0.5128, -0.1524), (0.003123, 0.7092, -0.1215), (0.4154, 0.5753, -0.1215), (0.6701, 0.2246, -0.1215), (0.6701, -0.2088, -0.1215), (0.4154, -0.5595, -0.1215), (0.003123, -0.6935, -0.1215), (-0.4091, -0.5595, -0.1215), (-0.6639, -0.2088, -0.1215), (-0.6639, 0.2246, -0.1215), (-0.4091, 0.5753, -0.1215), (-0.03177, -0.03232, -0.2101), (-0.03177, 0.03232, -0.2101), (0.03177, -0.03232, -0.2101), (0.03177, 0.03232, -0.2101), (-0.4868, -0.4868, 2.133), (-0.4868, -0.4868, 3.107), (-0.4868, 0.4868, 2.133), (-0.4868, 0.4868, 3.107), (0.4868, -0.4868, 2.133), (0.4868, -0.4868, 3.107), (0.4868, 0.4868, 2.133), (0.4868, 0.4868, 3.107), (-0.5578, 0.2888, 2.062), (-0.5935, 9.067e-10, 2.027), (-0.5578, -0.2888, 2.062), (-0.5578, -0.5578, 2.331), (-0.5935, -0.5935, 2.62), (-0.5578, -0.5578, 2.909), (-0.5578, -0.2888, 3.178), (-0.5935, -6.347e-09, 3.213), (-0.5578, 0.2888, 3.178), (-0.5578, 0.5578, 2.909), (-0.5935, 0.5935, 2.62), (-0.5578, 0.5578, 2.331), (0.2888, 0.5578, 2.062), (1.541e-08, 0.5935, 2.027), (-0.2888, 0.5578, 2.062), (-0.2888, 0.5578, 3.178), (-5.44e-09, 0.5935, 3.213), (0.2888, 0.5578, 3.178), (0.5578, 0.5578, 2.909), (0.5935, 0.5935, 2.62), (0.5578, 0.5578, 2.331), (0.5578, -0.2888, 2.062), (0.5935, -1.632e-08, 2.027), (0.5578, 0.2888, 2.062), (0.5578, 0.2888, 3.178), (0.5935, -1.813e-09, 3.213), (0.5578, -0.2888, 3.178), (0.5578, -0.5578, 2.909), (0.5935, -0.5935, 2.62), (0.5578, -0.5578, 2.331), (-0.2888, -0.5578, 2.062), (-1.179e-08, -0.5935, 2.027), (0.2888, -0.5578, 2.062), (0.2888, -0.5578, 3.178), (-9.067e-10, -0.5935, 3.213), (-0.2888, -0.5578, 3.178), (-0.7098, -0.3078, 2.312), (-0.7612, -0.3243, 2.62), (-0.7098, -0.3078, 2.928), (-0.7612, 9.974e-09, 2.296), (-0.8173, -1.179e-08, 2.62), (-0.7612, -5.44e-09, 2.944), (-0.7098, 0.3078, 2.312), (-0.7612, 0.3243, 2.62), (-0.7098, 0.3078, 2.928), (-0.3078, 0.7098, 2.312), (-0.3243, 0.7612, 2.62), (-0.3078, 0.7098, 2.928), (2.448e-08, 0.7612, 2.296), (9.067e-09, 0.8173, 2.62), (-5.44e-09, 0.7612, 2.944), (0.3078, 0.7098, 2.312), (0.3243, 0.7612, 2.62), (0.3078, 0.7098, 2.928), (0.7098, 0.3078, 2.312), (0.7612, 0.3243, 2.62), (0.7098, 0.3078, 2.928), (0.7612, -2.811e-08, 2.296), (0.8173, -1.269e-08, 2.62), (0.7612, 5.44e-09, 2.944), (0.7098, -0.3078, 2.312), (0.7612, -0.3243, 2.62), (0.7098, -0.3078, 2.928), (0.3078, -0.7098, 2.312), (0.3243, -0.7612, 2.62), (0.3078, -0.7098, 2.928), (-2.448e-08, -0.7612, 2.296), (-9.067e-09, -0.8173, 2.62), (5.44e-09, -0.7612, 2.944), (-0.3078, -0.7098, 2.312), (-0.3243, -0.7612, 2.62), (-0.3078, -0.7098, 2.928), (-0.3078, 0.3078, 1.91), (-7.254e-09, 0.3243, 1.859), (0.3078, 0.3078, 1.91), (-0.3243, -1.36e-08, 1.859), (0.0, -5.44e-09, 1.803), (0.3243, 1.813e-09, 1.859), (-0.3078, -0.3078, 1.91), (1.179e-08, -0.3243, 1.859), (0.3078, -0.3078, 1.91), (0.3078, 0.3078, 3.33), (1.088e-08, 0.3243, 3.381), (-0.3078, 0.3078, 3.33), (0.3243, -2.086e-08, 3.381), (-9.067e-10, -1.36e-08, 3.437), (-0.3243, 1.813e-09, 3.381), (0.3078, -0.3078, 3.33), (-1.632e-08, -0.3243, 3.381), (-0.3078, -0.3078, 3.33)], [], [(0, 1, 3, 2), (2, 3, 5, 4), (4, 5, 7, 6), (6, 7, 9, 8), (8, 9, 11, 10), (10, 11, 13, 12), (12, 13, 15, 14), (14, 15, 17, 16), (16, 17, 19, 18), (18, 19, 1, 0), (0, 2, 4, 6, 8, 10, 12, 14, 16, 18), (7, 5, 22, 23), (5, 3, 21, 22), (1, 19, 29, 20), (19, 17, 28, 29), (17, 15, 27, 28), (15, 13, 26, 27), (13, 11, 25, 26), (11, 9, 24, 25), (9, 7, 23, 24), (3, 1, 20, 21), (31, 33, 32, 30), (35, 34, 43, 42, 41, 40, 39, 38, 37, 36), (44, 45, 47, 46), (46, 47, 51, 50), (50, 51, 49, 48), (48, 49, 45, 44), (51, 47, 45, 49), (52, 53, 55, 54), (54, 55, 57, 56), (56, 57, 59, 58), (58, 59, 61, 60), (60, 61, 63, 62), (62, 63, 65, 64), (64, 65, 67, 66), (66, 67, 69, 68), (68, 69, 71, 70), (70, 71, 53, 52), (52, 54, 56, 58, 60, 62, 64, 66, 68, 70), (59, 57, 74, 75), (57, 55, 73, 74), (53, 71, 81, 72), (71, 69, 80, 81), (69, 67, 79, 80), (67, 65, 78, 79), (65, 63, 77, 78), (63, 61, 76, 77), (61, 59, 75, 76), (55, 53, 72, 73), (83, 85, 84, 82), (130, 131, 134, 133), (131, 132, 135, 134), (133, 134, 137, 136), (134, 135, 138, 137), (86, 97, 130, 96), (97, 98, 131, 130), (98, 99, 132, 131), (99, 87, 100, 132), (132, 100, 101, 135), (135, 101, 102, 138), (138, 102, 89, 103), (137, 138, 103, 104), (136, 137, 104, 105), (94, 136, 105, 88), (95, 133, 136, 94), (96, 130, 133, 95), (139, 140, 143, 142), (140, 141, 144, 143), (142, 143, 146, 145), (143, 144, 147, 146), (88, 105, 139, 108), (105, 104, 140, 139), (104, 103, 141, 140), (103, 89, 109, 141), (141, 109, 110, 144), (144, 110, 111, 147), (147, 111, 93, 112), (146, 147, 112, 113), (145, 146, 113, 114), (106, 145, 114, 92), (107, 142, 145, 106), (108, 139, 142, 107), (148, 149, 152, 151), (149, 150, 153, 152), (151, 152, 155, 154), (152, 153, 156, 155), (92, 114, 148, 117), (114, 113, 149, 148), (113, 112, 150, 149), (112, 93, 118, 150), (150, 118, 119, 153), (153, 119, 120, 156), (156, 120, 91, 121), (155, 156, 121, 122), (154, 155, 122, 123), (115, 154, 123, 90), (116, 151, 154, 115), (117, 148, 151, 116), (157, 158, 161, 160), (158, 159, 162, 161), (160, 161, 164, 163), (161, 162, 165, 164), (90, 123, 157, 126), (123, 122, 158, 157), (122, 121, 159, 158), (121, 91, 127, 159), (159, 127, 128, 162), (162, 128, 129, 165), (165, 129, 87, 99), (164, 165, 99, 98), (163, 164, 98, 97), (124, 163, 97, 86), (125, 160, 163, 124), (126, 157, 160, 125), (166, 167, 170, 169), (167, 168, 171, 170), (169, 170, 173, 172), (170, 171, 174, 173), (88, 108, 166, 94), (108, 107, 167, 166), (107, 106, 168, 167), (106, 92, 117, 168), (168, 117, 116, 171), (171, 116, 115, 174), (174, 115, 90, 126), (173, 174, 126, 125), (172, 173, 125, 124), (96, 172, 124, 86), (95, 169, 172, 96), (94, 166, 169, 95), (175, 176, 179, 178), (176, 177, 180, 179), (178, 179, 182, 181), (179, 180, 183, 182), (93, 111, 175, 118), (111, 110, 176, 175), (110, 109, 177, 176), (109, 89, 102, 177), (177, 102, 101, 180), (180, 101, 100, 183), (183, 100, 87, 129), (182, 183, 129, 128), (181, 182, 128, 127), (120, 181, 127, 91), (119, 178, 181, 120), (118, 175, 178, 119)])
me_cylinder_005.polygons.foreach_set('material_index', [0, 0, 0, 0, 0, 0, 0, 0, 0, 0, 0, 0, 0, 0, 0, 0, 0, 0, 0, 0, 0, 0, 1, 2, 2, 2, 2, 2, 0, 0, 0, 0, 0, 0, 0, 0, 0, 0, 0, 0, 0, 0, 0, 0, 0, 0, 0, 0, 0, 0, 3, 3, 3, 3, 3, 3, 3, 3, 3, 3, 3, 3, 3, 3, 3, 3, 3, 3, 3, 3, 3, 3, 3, 3, 3, 3, 3, 3, 3, 3, 3, 3, 3, 3, 3, 3, 3, 3, 3, 3, 3, 3, 3, 3, 3, 3, 3, 3, 3, 3, 3, 3, 3, 3, 3, 3, 3, 3, 3, 3, 3, 3, 3, 3, 3, 3, 3, 3, 3, 3, 3, 3, 3, 3, 3, 3, 3, 3, 3, 3, 3, 3, 3, 3, 3, 3, 3, 3, 3, 3, 3, 3, 3, 3, 3, 3])
_uv = me_cylinder_005.uv_layers.new(name='UVMap')
_uv.uv.foreach_set('vector', [0.1103, 0.5892, 0.1103, 0.3817, 0.2079, 0.3878, 0.1601, 0.5924, 0.3253, 0.08525, 0.5252, 0.01955, 0.5323, 0.1025, 0.329, 0.1276, 0.329, 0.1276, 0.5323, 0.1025, 0.5323, 0.2051, 0.329, 0.18, 0.329, 0.18, 0.5323, 0.2051, 0.5252, 0.2881, 0.3253, 0.2224, 0.6358, 0.5554, 0.588, 0.3514, 0.6856, 0.3459, 0.6856, 0.5525, 0.6856, 0.5525, 0.6856, 0.3459, 0.7831, 0.3514, 0.7354, 0.5554, 0.3253, 0.3847, 0.525, 0.319, 0.5319, 0.4019, 0.3288, 0.427, 0.3288, 0.427, 0.5319, 0.4019, 0.5319, 0.5045, 0.3288, 0.4794, 0.3288, 0.4794, 0.5319, 0.5045, 0.525, 0.5875, 0.3253, 0.5218, 0.06049, 0.5924, 0.01277, 0.3878, 0.1103, 0.3817, 0.1103, 0.5892, 0.8047, 0.6727, 0.8047, 0.6203, 0.8354, 0.578, 0.8853, 0.5618, 0.9351, 0.578, 0.9659, 0.6203, 0.9659, 0.6727, 0.9351, 0.7151, 0.8853, 0.7313, 0.8354, 0.7151, 0.5323, 0.2051, 0.5323, 0.1025, 0.5711, 0.09502, 0.5711, 0.2085, 0.5323, 0.1025, 0.5252, 0.01955, 0.5632, 0.003211, 0.5711, 0.09502, 0.1103, 0.3817, 0.01277, 0.3878, 0.003211, 0.3483, 0.1111, 0.3416, 0.525, 0.5875, 0.5319, 0.5045, 0.5704, 0.512, 0.5629, 0.6039, 0.5319, 0.5045, 0.5319, 0.4019, 0.5704, 0.3986, 0.5704, 0.512, 0.5319, 0.4019, 0.525, 0.319, 0.5629, 0.3067, 0.5704, 0.3986, 0.7831, 0.3514, 0.6856, 0.3459, 0.6847, 0.3067, 0.7927, 0.3128, 0.6856, 0.3459, 0.588, 0.3514, 0.5768, 0.3128, 0.6847, 0.3067, 0.5252, 0.2881, 0.5323, 0.2051, 0.5711, 0.2085, 0.5632, 0.3003, 0.2079, 0.3878, 0.1103, 0.3817, 0.1111, 0.3416, 0.2191, 0.3483, 0.5941, 0.2454, 0.5775, 0.2454, 0.5775, 0.2285, 0.5941, 0.2285, 0.003211, 0.2205, 0.003211, 0.1179, 0.0635, 0.03491, 0.1611, 0.003211, 0.2586, 0.03491, 0.3189, 0.1179, 0.3189, 0.2205, 0.2586, 0.3035, 0.1611, 0.3352, 0.0635, 0.3035, 0.2424, 0.3416, 0.2424, 0.6271, 0.2255, 0.6271, 0.2255, 0.3416, 0.3119, 0.3416, 0.3119, 0.6236, 0.2952, 0.6236, 0.2952, 0.3416, 0.2658, 0.3416, 0.2658, 0.627, 0.2488, 0.627, 0.2488, 0.3416, 0.2722, 0.6246, 0.2722, 0.3416, 0.2888, 0.3416, 0.2888, 0.6246, 0.5775, 0.2052, 0.5941, 0.2052, 0.5941, 0.2221, 0.5775, 0.2221, 0.6879, 0.7309, 0.688, 0.7821, 0.6262, 0.762, 0.6564, 0.7206, 0.6564, 0.7206, 0.6262, 0.762, 0.588, 0.7094, 0.6368, 0.6937, 0.6368, 0.6937, 0.588, 0.7094, 0.588, 0.6444, 0.6368, 0.6605, 0.6368, 0.6605, 0.588, 0.6444, 0.6262, 0.5918, 0.6564, 0.6337, 0.6564, 0.6337, 0.6262, 0.5918, 0.688, 0.5717, 0.6879, 0.6234, 0.6879, 0.6234, 0.688, 0.5717, 0.7499, 0.5918, 0.7195, 0.6337, 0.7195, 0.6337, 0.7499, 0.5918, 0.7881, 0.6444, 0.739, 0.6605, 0.739, 0.6605, 0.7881, 0.6444, 0.7881, 0.7094, 0.739, 0.6937, 0.739, 0.6937, 0.7881, 0.7094, 0.7499, 0.762, 0.7195, 0.7206, 0.7195, 0.7206, 0.7499, 0.762, 0.688, 0.7821, 0.6879, 0.7309, 0.6879, 0.7309, 0.6564, 0.7206, 0.6368, 0.6937, 0.6368, 0.6605, 0.6564, 0.6337, 0.6879, 0.6234, 0.7195, 0.6337, 0.739, 0.6605, 0.739, 0.6937, 0.7195, 0.7206, 0.588, 0.6444, 0.588, 0.7094, 0.5768, 0.7141, 0.5768, 0.6422, 0.588, 0.7094, 0.6262, 0.762, 0.6191, 0.7723, 0.5768, 0.7141, 0.688, 0.7821, 0.7499, 0.762, 0.7559, 0.7723, 0.6875, 0.7946, 0.7499, 0.762, 0.7881, 0.7094, 0.7982, 0.7141, 0.7559, 0.7723, 0.7881, 0.7094, 0.7881, 0.6444, 0.7982, 0.6422, 0.7982, 0.7141, 0.7881, 0.6444, 0.7499, 0.5918, 0.7559, 0.584, 0.7982, 0.6422, 0.7499, 0.5918, 0.688, 0.5717, 0.6875, 0.5618, 0.7559, 0.584, 0.688, 0.5717, 0.6262, 0.5918, 0.6191, 0.584, 0.6875, 0.5618, 0.6262, 0.5918, 0.588, 0.6444, 0.5768, 0.6422, 0.6191, 0.584, 0.6262, 0.762, 0.688, 0.7821, 0.6875, 0.7946, 0.6191, 0.7723, 0.5881, 0.2626, 0.5775, 0.2626, 0.5775, 0.2519, 0.5881, 0.2519, 0.4765, 0.7537, 0.4253, 0.7621, 0.4185, 0.7087, 0.4727, 0.7028, 0.4253, 0.7621, 0.3755, 0.7647, 0.3663, 0.7143, 0.4185, 0.7087, 0.4727, 0.7028, 0.4185, 0.7087, 0.4137, 0.655, 0.4654, 0.6522, 0.4185, 0.7087, 0.3663, 0.7143, 0.3645, 0.6631, 0.4137, 0.655, 0.5132, 0.7796, 0.4807, 0.795, 0.4765, 0.7537, 0.5199, 0.7458, 0.4807, 0.795, 0.4333, 0.8061, 0.4253, 0.7621, 0.4765, 0.7537, 0.4333, 0.8061, 0.386, 0.8053, 0.3755, 0.7647, 0.4253, 0.7621, 0.386, 0.8053, 0.3535, 0.797, 0.337, 0.7657, 0.3755, 0.7647, 0.3755, 0.7647, 0.337, 0.7657, 0.3253, 0.7188, 0.3663, 0.7143, 0.3663, 0.7143, 0.3253, 0.7188, 0.3267, 0.6704, 0.3645, 0.6631, 0.3645, 0.6631, 0.3267, 0.6704, 0.3361, 0.6363, 0.3659, 0.6212, 0.4137, 0.655, 0.3645, 0.6631, 0.3659, 0.6212, 0.412, 0.6103, 0.4654, 0.6522, 0.4137, 0.655, 0.412, 0.6103, 0.4606, 0.6109, 0.5096, 0.6505, 0.4654, 0.6522, 0.4606, 0.6109, 0.4957, 0.619, 0.5199, 0.6976, 0.4727, 0.7028, 0.4654, 0.6522, 0.5096, 0.6505, 0.5199, 0.7458, 0.4765, 0.7537, 0.4727, 0.7028, 0.5199, 0.6976, 0.1505, 0.9451, 0.09928, 0.9528, 0.09227, 0.8994, 0.1466, 0.8941, 0.09928, 0.9528, 0.05076, 0.9548, 0.04149, 0.9044, 0.09227, 0.8994, 0.1466, 0.8941, 0.09227, 0.8994, 0.08885, 0.8457, 0.1406, 0.8434, 0.09227, 0.8994, 0.04149, 0.9044, 0.04086, 0.8531, 0.08885, 0.8457, 0.1895, 0.9712, 0.1563, 0.9862, 0.1505, 0.9451, 0.1956, 0.9375, 0.1563, 0.9862, 0.109, 0.9968, 0.09928, 0.9528, 0.1505, 0.9451, 0.109, 0.9968, 0.0627, 0.9953, 0.05076, 0.9548, 0.09928, 0.9528, 0.0627, 0.9953, 0.03173, 0.9865, 0.01477, 0.9552, 0.05076, 0.9548, 0.05076, 0.9548, 0.01477, 0.9552, 0.003211, 0.9081, 0.04149, 0.9044, 0.04149, 0.9044, 0.003211, 0.9081, 0.005484, 0.8597, 0.04086, 0.8531, 0.04086, 0.8531, 0.005484, 0.8597, 0.01607, 0.8257, 0.04476, 0.8111, 0.08885, 0.8457, 0.04086, 0.8531, 0.04476, 0.8111, 0.08986, 0.8007, 0.1406, 0.8434, 0.08885, 0.8457, 0.08986, 0.8007, 0.1384, 0.8019, 0.1863, 0.8421, 0.1406, 0.8434, 0.1384, 0.8019, 0.1739, 0.8103, 0.1956, 0.8894, 0.1466, 0.8941, 0.1406, 0.8434, 0.1863, 0.8421, 0.1956, 0.9375, 0.1505, 0.9451, 0.1466, 0.8941, 0.1956, 0.8894, 0.9194, 0.1571, 0.8677, 0.1543, 0.8724, 0.1007, 0.9266, 0.1065, 0.8677, 0.1543, 0.8185, 0.1462, 0.8203, 0.09505, 0.8724, 0.1007, 0.9266, 0.1065, 0.8724, 0.1007, 0.8792, 0.04727, 0.9304, 0.05555, 0.8724, 0.1007, 0.8203, 0.09505, 0.8295, 0.04465, 0.8792, 0.04727, 0.9499, 0.1903, 0.9148, 0.1984, 0.9194, 0.1571, 0.9637, 0.1588, 0.9148, 0.1984, 0.8661, 0.1991, 0.8677, 0.1543, 0.9194, 0.1571, 0.8661, 0.1991, 0.8201, 0.1881, 0.8185, 0.1462, 0.8677, 0.1543, 0.8201, 0.1881, 0.7903, 0.1731, 0.7809, 0.139, 0.8185, 0.1462, 0.8185, 0.1462, 0.7809, 0.139, 0.7795, 0.09063, 0.8203, 0.09505, 0.8203, 0.09505, 0.7795, 0.09063, 0.7912, 0.04368, 0.8295, 0.04465, 0.8295, 0.04465, 0.7912, 0.04368, 0.8077, 0.01242, 0.84, 0.004058, 0.8792, 0.04727, 0.8295, 0.04465, 0.84, 0.004058, 0.8873, 0.003211, 0.9304, 0.05555, 0.8792, 0.04727, 0.8873, 0.003211, 0.9347, 0.01429, 0.974, 0.06343, 0.9304, 0.05555, 0.9347, 0.01429, 0.9672, 0.02966, 0.974, 0.1117, 0.9266, 0.1065, 0.9304, 0.05555, 0.974, 0.06343, 0.9637, 0.1588, 0.9194, 0.1571, 0.9266, 0.1065, 0.974, 0.1117, 0.9373, 0.4603, 0.8855, 0.4578, 0.8892, 0.4041, 0.9436, 0.4096, 0.8855, 0.4578, 0.8371, 0.4502, 0.8381, 0.399, 0.8892, 0.4041, 0.9436, 0.4096, 0.8892, 0.4041, 0.8962, 0.3507, 0.9475, 0.3586, 0.8892, 0.4041, 0.8381, 0.399, 0.8473, 0.3486, 0.8962, 0.3507, 0.9698, 0.4934, 0.9344, 0.5017, 0.9373, 0.4603, 0.9826, 0.4616, 0.9344, 0.5017, 0.8858, 0.5028, 0.8855, 0.4578, 0.9373, 0.4603, 0.8858, 0.5028, 0.8404, 0.4923, 0.8371, 0.4502, 0.8855, 0.4578, 0.8404, 0.4923, 0.8115, 0.4775, 0.8011, 0.4435, 0.8371, 0.4502, 0.8371, 0.4502, 0.8011, 0.4435, 0.7991, 0.3951, 0.8381, 0.399, 0.8381, 0.399, 0.7991, 0.3951, 0.8107, 0.3481, 0.8473, 0.3486, 0.8473, 0.3486, 0.8107, 0.3481, 0.8276, 0.3167, 0.8589, 0.308, 0.8962, 0.3507, 0.8473, 0.3486, 0.8589, 0.308, 0.9055, 0.3067, 0.9475, 0.3586, 0.8962, 0.3507, 0.9055, 0.3067, 0.9529, 0.3174, 0.9922, 0.3663, 0.9475, 0.3586, 0.9529, 0.3174, 0.9859, 0.3326, 0.9922, 0.4144, 0.9436, 0.4096, 0.9475, 0.3586, 0.9922, 0.3663, 0.9826, 0.4616, 0.9373, 0.4603, 0.9436, 0.4096, 0.9922, 0.4144, 0.6182, 0.1454, 0.6216, 0.09432, 0.675, 0.1008, 0.6685, 0.1543, 0.6216, 0.09432, 0.6306, 0.04398, 0.6816, 0.04743, 0.675, 0.1008, 0.6685, 0.1543, 0.675, 0.1008, 0.7285, 0.1074, 0.7196, 0.1578, 0.675, 0.1008, 0.6816, 0.04743, 0.732, 0.0564, 0.7285, 0.1074, 0.5854, 0.1714, 0.5776, 0.1373, 0.6182, 0.1454, 0.6165, 0.1871, 0.5776, 0.1373, 0.5775, 0.08901, 0.6216, 0.09432, 0.6182, 0.1454, 0.5775, 0.08901, 0.5893, 0.04217, 0.6306, 0.04398, 0.6216, 0.09432, 0.5893, 0.04217, 0.6051, 0.01104, 0.639, 0.003286, 0.6306, 0.04398, 0.6306, 0.04398, 0.639, 0.003286, 0.6873, 0.003211, 0.6816, 0.04743, 0.6816, 0.04743, 0.6873, 0.003211, 0.7342, 0.01494, 0.732, 0.0564, 0.732, 0.0564, 0.7342, 0.01494, 0.7654, 0.03068, 0.773, 0.06468, 0.7285, 0.1074, 0.732, 0.0564, 0.773, 0.06468, 0.773, 0.113, 0.7196, 0.1578, 0.7285, 0.1074, 0.773, 0.113, 0.7614, 0.1598, 0.7116, 0.1987, 0.7196, 0.1578, 0.7614, 0.1598, 0.7458, 0.1911, 0.6633, 0.1988, 0.6685, 0.1543, 0.7196, 0.1578, 0.7116, 0.1987, 0.6165, 0.1871, 0.6182, 0.1454, 0.6685, 0.1543, 0.6633, 0.1988, 0.044, 0.741, 0.04754, 0.6899, 0.101, 0.6965, 0.09437, 0.75, 0.04754, 0.6899, 0.05653, 0.6396, 0.1076, 0.6431, 0.101, 0.6965, 0.09437, 0.75, 0.101, 0.6965, 0.1544, 0.7031, 0.1454, 0.7535, 0.101, 0.6965, 0.1076, 0.6431, 0.1579, 0.6521, 0.1544, 0.7031, 0.01088, 0.7668, 0.003211, 0.7328, 0.044, 0.741, 0.04205, 0.7825, 0.003211, 0.7328, 0.003211, 0.6845, 0.04754, 0.6899, 0.044, 0.741, 0.003211, 0.6845, 0.01496, 0.6376, 0.05653, 0.6396, 0.04754, 0.6899, 0.01496, 0.6376, 0.03069, 0.6064, 0.06474, 0.5988, 0.05653, 0.6396, 0.05653, 0.6396, 0.06474, 0.5988, 0.113, 0.5988, 0.1076, 0.6431, 0.1076, 0.6431, 0.113, 0.5988, 0.1599, 0.6105, 0.1579, 0.6521, 0.1579, 0.6521, 0.1599, 0.6105, 0.1911, 0.6262, 0.1987, 0.6603, 0.1544, 0.7031, 0.1579, 0.6521, 0.1987, 0.6603, 0.1987, 0.7086, 0.1454, 0.7535, 0.1544, 0.7031, 0.1987, 0.7086, 0.187, 0.7555, 0.1372, 0.7943, 0.1454, 0.7535, 0.187, 0.7555, 0.1713, 0.7866, 0.0889, 0.7943, 0.09437, 0.75, 0.1454, 0.7535, 0.1372, 0.7943, 0.04205, 0.7825, 0.044, 0.741, 0.09437, 0.75, 0.0889, 0.7943])
me_cylinder_005.materials.append(mat_material_004)
me_cylinder_005.materials.append(mat_material_002)
me_cylinder_005.materials.append(mat_material_003)
me_cylinder_005.materials.append(mat_material_001)
me_cylinder_005.update()

# ---- objects
ob_bush_lod2 = bpy.data.objects.new('bush_LOD2', me_cylinder)
ob_bush_lod1 = bpy.data.objects.new('bush_LOD1', me_cylinder_004)
ob_bush_lod0 = bpy.data.objects.new('bush_LOD0', me_cylinder_005)

# ---- transforms, parenting, visibility, modifiers, constraints
ob_bush_lod2.location = (0.0, 0.0, 0.0)
ob_bush_lod1.location = (0.0, 0.0, 0.0)
ob_bush_lod0.location = (0.0, 0.0, 0.0)

# ---- collection membership
col_collection.objects.link(ob_bush_lod2)
col_collection.objects.link(ob_bush_lod1)
col_collection.objects.link(ob_bush_lod0)

# ---- scene / render settings (as saved in the file)
scene.frame_start = 1; scene.frame_end = 250; scene.frame_set(1)
scene.render.engine = 'CYCLES'
scene.cycles.sampling_pattern = 'TABULATED_SOBOL'
scene.cycles.use_light_tree = False
scene.cycles.bake_type = 'DIFFUSE'
scene.view_settings.view_transform = 'Filmic'
bpy.context.view_layer.update()

# ---- added for rendering (the .blend has no active camera and no usable light): camera, sun
cam_auto = bpy.data.cameras.new('AutoCamera')
cam_auto.lens = 50.0
cam_auto.sensor_width = 36.0
cam_auto.clip_end = 1000.0
ob_auto_camera = bpy.data.objects.new('AutoCamera', cam_auto)
scene.collection.objects.link(ob_auto_camera)
ob_auto_camera.location = (4.53697, -5.42602, 5.22528)
ob_auto_camera.rotation_euler = (1.09748, -7.21219e-08, 0.694738)
scene.camera = ob_auto_camera
light_auto_sun = bpy.data.lights.new('AutoSun', 'SUN')
light_auto_sun.energy = 3.0
light_auto_sun.angle = 0.0523599
ob_auto_sun = bpy.data.objects.new('AutoSun', light_auto_sun)
scene.collection.objects.link(ob_auto_sun)
ob_auto_sun.rotation_euler = (0.872665, 0.174533, 0.523599)
bpy.context.view_layer.update()
